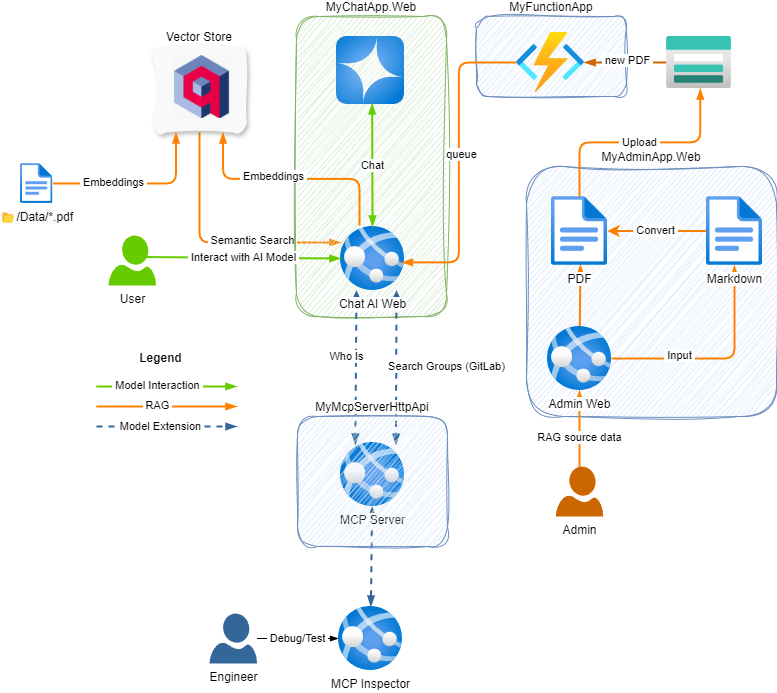

The diagram above was exported from draw.io. Its source (the exported page's mxGraphModel, read from the mxfile embedded in the PNG):
<mxGraphModel dx="1288" dy="980" grid="0" gridSize="10" guides="1" tooltips="1" connect="1" arrows="1" fold="1" page="0" pageScale="1" pageWidth="850" pageHeight="1100" background="#ffffff" math="0" shadow="0">
  <root>
    <mxCell id="0" />
    <mxCell id="1" parent="0" />
    <mxCell id="66" style="edgeStyle=elbowEdgeStyle;html=1;elbow=vertical;strokeColor=#FF8000;strokeWidth=2;endArrow=blockThin;endFill=1;" edge="1" parent="1" source="52" target="4">
      <mxGeometry relative="1" as="geometry">
        <Array as="points">
          <mxPoint x="29" y="236" />
        </Array>
      </mxGeometry>
    </mxCell>
    <mxCell id="67" value="&amp;nbsp;Semantic Search&amp;nbsp;" style="edgeLabel;html=1;align=center;verticalAlign=middle;resizable=0;points=[];" vertex="1" connectable="0" parent="66">
      <mxGeometry x="0.2955" y="2" relative="1" as="geometry">
        <mxPoint as="offset" />
      </mxGeometry>
    </mxCell>
    <mxCell id="52" value="Vector Store" style="whiteSpace=wrap;html=1;verticalAlign=bottom;labelPosition=center;verticalLabelPosition=top;align=center;labelBackgroundColor=none;labelBorderColor=none;textShadow=0;strokeColor=none;rounded=1;glass=0;fillColor=light-dark(#f9f9f9, #1f2f1e);shadow=1;sketch=1;curveFitting=1;jiggle=2;" vertex="1" parent="1">
      <mxGeometry x="-104" y="40" width="94" height="86" as="geometry" />
    </mxCell>
    <mxCell id="48" value="MyFunctionApp" style="whiteSpace=wrap;html=1;verticalAlign=bottom;labelPosition=center;verticalLabelPosition=top;align=center;labelBackgroundColor=none;labelBorderColor=none;textShadow=0;strokeColor=#6c8ebf;rounded=1;glass=0;sketch=1;curveFitting=1;jiggle=2;fillColor=#dae8fc;" parent="1" vertex="1">
      <mxGeometry x="220" y="10" width="150" height="80" as="geometry" />
    </mxCell>
    <mxCell id="46" value="MyChatApp.Web" style="whiteSpace=wrap;html=1;verticalAlign=bottom;labelPosition=center;verticalLabelPosition=top;align=center;labelBackgroundColor=none;labelBorderColor=none;textShadow=0;strokeColor=#82b366;rounded=1;glass=0;sketch=1;curveFitting=1;jiggle=2;fillColor=#d5e8d4;" parent="1" vertex="1">
      <mxGeometry x="40" y="10" width="150" height="300" as="geometry" />
    </mxCell>
    <mxCell id="45" value="MyAdminApp.Web" style="whiteSpace=wrap;html=1;verticalAlign=bottom;labelPosition=center;verticalLabelPosition=top;align=center;labelBackgroundColor=none;labelBorderColor=none;textShadow=0;strokeColor=#6c8ebf;rounded=1;glass=0;sketch=1;curveFitting=1;jiggle=2;fillColor=#dae8fc;" parent="1" vertex="1">
      <mxGeometry x="270" y="160" width="250" height="250" as="geometry" />
    </mxCell>
    <mxCell id="33" style="edgeStyle=none;html=1;endArrow=blockThin;endFill=1;strokeColor=#FF8000;strokeWidth=2;" parent="1" source="32" target="5" edge="1">
      <mxGeometry relative="1" as="geometry" />
    </mxCell>
    <mxCell id="34" value="RAG source data" style="edgeLabel;html=1;align=center;verticalAlign=middle;resizable=0;points=[];" parent="33" vertex="1" connectable="0">
      <mxGeometry x="-0.0408" y="1" relative="1" as="geometry">
        <mxPoint x="1" y="7" as="offset" />
      </mxGeometry>
    </mxCell>
    <mxCell id="31" style="edgeStyle=none;html=1;startArrow=blockThin;startFill=1;endArrow=blockThin;endFill=1;strokeWidth=2;strokeColor=#336699;dashed=1;" parent="1" source="28" target="22" edge="1">
      <mxGeometry relative="1" as="geometry" />
    </mxCell>
    <mxCell id="10" style="edgeStyle=none;html=1;entryX=0.516;entryY=0.986;entryDx=0;entryDy=0;entryPerimeter=0;endArrow=blockThin;endFill=1;strokeColor=#FF8000;strokeWidth=2;" parent="1" source="5" target="8" edge="1">
      <mxGeometry relative="1" as="geometry" />
    </mxCell>
    <mxCell id="25" value="Search Groups (GitLab)" style="edgeStyle=none;html=1;startArrow=block;startFill=1;endArrow=blockThin;endFill=1;strokeWidth=2;strokeColor=#336699;dashed=1;entryX=0.867;entryY=0.034;entryDx=0;entryDy=0;entryPerimeter=0;" parent="1" target="22" edge="1">
      <mxGeometry x="-0.0163" y="50" relative="1" as="geometry">
        <mxPoint x="140" y="284" as="sourcePoint" />
        <mxPoint x="140" y="410" as="targetPoint" />
        <mxPoint as="offset" />
      </mxGeometry>
    </mxCell>
    <mxCell id="2" value="" style="image;aspect=fixed;html=1;points=[];align=center;fontSize=12;image=img/lib/azure2/iot/Function_Apps.svg;" parent="1" vertex="1">
      <mxGeometry x="260" y="26" width="68" height="60" as="geometry" />
    </mxCell>
    <mxCell id="15" style="edgeStyle=none;html=1;endArrow=blockThin;endFill=1;strokeWidth=2;strokeColor=#CC6600;" parent="1" source="3" target="2" edge="1">
      <mxGeometry relative="1" as="geometry">
        <mxPoint x="384.9999999999998" y="56" as="targetPoint" />
      </mxGeometry>
    </mxCell>
    <mxCell id="18" value="&amp;nbsp;new PDF&amp;nbsp;" style="edgeLabel;html=1;align=center;verticalAlign=middle;resizable=0;points=[];" parent="15" vertex="1" connectable="0">
      <mxGeometry x="-0.0332" y="-2" relative="1" as="geometry">
        <mxPoint as="offset" />
      </mxGeometry>
    </mxCell>
    <mxCell id="3" value="" style="image;aspect=fixed;html=1;points=[];align=center;fontSize=12;image=img/lib/azure2/storage/Storage_Accounts.svg;" parent="1" vertex="1">
      <mxGeometry x="410" y="30" width="65" height="52" as="geometry" />
    </mxCell>
    <mxCell id="23" value="Who Is" style="edgeStyle=none;html=1;startArrow=block;startFill=1;endArrow=blockThin;endFill=1;strokeWidth=2;strokeColor=#336699;dashed=1;entryX=0.232;entryY=0.034;entryDx=0;entryDy=0;entryPerimeter=0;" parent="1" target="22" edge="1">
      <mxGeometry x="-0.1429" y="-10" relative="1" as="geometry">
        <mxPoint x="100" y="284" as="sourcePoint" />
        <mxPoint x="100" y="410.0000000000001" as="targetPoint" />
        <mxPoint as="offset" />
      </mxGeometry>
    </mxCell>
    <mxCell id="61" style="edgeStyle=elbowEdgeStyle;html=1;entryX=0.75;entryY=1;entryDx=0;entryDy=0;elbow=vertical;endArrow=blockThin;endFill=1;strokeColor=#FF8000;strokeWidth=2;startArrow=none;startFill=0;" edge="1" parent="1" target="52">
      <mxGeometry relative="1" as="geometry">
        <mxPoint x="103" y="219" as="sourcePoint" />
      </mxGeometry>
    </mxCell>
    <mxCell id="64" value="&lt;span style=&quot;color: rgb(0, 0, 0);&quot;&gt;&amp;nbsp;Embeddings&amp;nbsp;&lt;/span&gt;" style="edgeLabel;html=1;align=center;verticalAlign=middle;resizable=0;points=[];" vertex="1" connectable="0" parent="61">
      <mxGeometry x="0.3225" y="-3" relative="1" as="geometry">
        <mxPoint x="19" as="offset" />
      </mxGeometry>
    </mxCell>
    <mxCell id="4" value="Chat AI Web" style="image;aspect=fixed;html=1;points=[];align=center;fontSize=12;image=img/lib/azure2/compute/App_Services.svg;" parent="1" vertex="1">
      <mxGeometry x="84" y="220" width="64" height="64" as="geometry" />
    </mxCell>
    <mxCell id="13" style="edgeStyle=orthogonalEdgeStyle;html=1;endArrow=blockThin;endFill=1;strokeColor=#FF8000;strokeWidth=2;" parent="1" source="5" target="9" edge="1">
      <mxGeometry relative="1" as="geometry" />
    </mxCell>
    <mxCell id="14" value="&amp;nbsp;Input&amp;nbsp;" style="edgeLabel;html=1;align=center;verticalAlign=middle;resizable=0;points=[];" parent="13" vertex="1" connectable="0">
      <mxGeometry x="-0.3751" y="3" relative="1" as="geometry">
        <mxPoint as="offset" />
      </mxGeometry>
    </mxCell>
    <mxCell id="5" value="Admin Web" style="image;aspect=fixed;html=1;points=[];align=center;fontSize=12;image=img/lib/azure2/compute/App_Services.svg;" parent="1" vertex="1">
      <mxGeometry x="291" y="320" width="64" height="64" as="geometry" />
    </mxCell>
    <mxCell id="7" value="" style="image;aspect=fixed;html=1;points=[];align=center;fontSize=12;image=img/lib/azure2/ai_machine_learning/Azure_OpenAI.svg;" parent="1" vertex="1">
      <mxGeometry x="80" y="30" width="68" height="68" as="geometry" />
    </mxCell>
    <mxCell id="8" value="PDF" style="image;aspect=fixed;html=1;points=[];align=center;fontSize=12;image=img/lib/azure2/general/File.svg;" parent="1" vertex="1">
      <mxGeometry x="295" y="190" width="56.00000000000001" height="69" as="geometry" />
    </mxCell>
    <mxCell id="12" style="edgeStyle=none;html=1;strokeColor=#FF8000;strokeWidth=2;" parent="1" source="9" target="8" edge="1">
      <mxGeometry relative="1" as="geometry" />
    </mxCell>
    <mxCell id="27" value="&amp;nbsp;Convert&amp;nbsp;" style="edgeLabel;html=1;align=center;verticalAlign=middle;resizable=0;points=[];" parent="12" vertex="1" connectable="0">
      <mxGeometry x="0.0375" y="-1" relative="1" as="geometry">
        <mxPoint as="offset" />
      </mxGeometry>
    </mxCell>
    <mxCell id="9" value="Markdown" style="image;aspect=fixed;html=1;points=[];align=center;fontSize=12;image=img/lib/azure2/general/File.svg;" parent="1" vertex="1">
      <mxGeometry x="450" y="190" width="56.00000000000001" height="69" as="geometry" />
    </mxCell>
    <mxCell id="11" value="&amp;nbsp;Upload&amp;nbsp;" style="edgeStyle=elbowEdgeStyle;html=1;entryX=0.52;entryY=1.001;entryDx=0;entryDy=0;entryPerimeter=0;elbow=vertical;endArrow=blockThin;endFill=1;strokeColor=#FF8000;strokeWidth=2;" parent="1" source="8" target="3" edge="1">
      <mxGeometry relative="1" as="geometry" />
    </mxCell>
    <mxCell id="16" style="edgeStyle=elbowEdgeStyle;html=1;entryX=0.959;entryY=0.56;entryDx=0;entryDy=0;entryPerimeter=0;endArrow=blockThin;endFill=1;strokeColor=#FF8000;strokeWidth=2;" parent="1" source="2" target="4" edge="1">
      <mxGeometry relative="1" as="geometry" />
    </mxCell>
    <mxCell id="17" value="queue" style="edgeLabel;html=1;align=center;verticalAlign=middle;resizable=0;points=[];" parent="16" vertex="1" connectable="0">
      <mxGeometry x="-0.0472" y="2" relative="1" as="geometry">
        <mxPoint as="offset" />
      </mxGeometry>
    </mxCell>
    <mxCell id="19" value="Chat" style="edgeStyle=none;html=1;entryX=0.611;entryY=0.984;entryDx=0;entryDy=0;entryPerimeter=0;endArrow=blockThin;endFill=1;strokeColor=#66CC00;strokeWidth=2;startArrow=blockThin;startFill=1;" parent="1" edge="1">
      <mxGeometry relative="1" as="geometry">
        <mxPoint x="116.01673682038594" y="220" as="sourcePoint" />
        <mxPoint x="115.65799999999999" y="96.91199999999992" as="targetPoint" />
      </mxGeometry>
    </mxCell>
    <mxCell id="22" value="MCP Server" style="image;aspect=fixed;html=1;points=[];align=center;fontSize=12;image=img/lib/azure2/compute/App_Services.svg;" parent="1" vertex="1">
      <mxGeometry x="84" y="436" width="64" height="64" as="geometry" />
    </mxCell>
    <mxCell id="28" value="MCP Inspector" style="image;aspect=fixed;html=1;points=[];align=center;fontSize=12;image=img/lib/azure2/compute/App_Services.svg;" parent="1" vertex="1">
      <mxGeometry x="82" y="600" width="64" height="64" as="geometry" />
    </mxCell>
    <mxCell id="30" value="&amp;nbsp;Debug/Test&amp;nbsp;" style="edgeStyle=none;html=1;endArrow=blockThin;endFill=1;" parent="1" source="29" target="28" edge="1">
      <mxGeometry relative="1" as="geometry" />
    </mxCell>
    <mxCell id="29" value="Engineer" style="verticalLabelPosition=bottom;html=1;verticalAlign=top;align=center;strokeColor=none;fillColor=#336699;shape=mxgraph.azure.user;" parent="1" vertex="1">
      <mxGeometry x="-47" y="607" width="47.5" height="50" as="geometry" />
    </mxCell>
    <mxCell id="32" value="Admin" style="verticalLabelPosition=bottom;html=1;verticalAlign=top;align=center;strokeColor=none;fillColor=#CC6600;shape=mxgraph.azure.user;" parent="1" vertex="1">
      <mxGeometry x="299.25" y="460" width="47.5" height="50" as="geometry" />
    </mxCell>
    <mxCell id="36" value="&amp;nbsp;Interact with AI Model&amp;nbsp;" style="edgeStyle=none;html=1;endArrow=blockThin;endFill=1;strokeColor=#66CC00;strokeWidth=2;exitX=0.791;exitY=0.431;exitDx=0;exitDy=0;exitPerimeter=0;" parent="1" edge="1" source="35">
      <mxGeometry relative="1" as="geometry">
        <mxPoint x="-72.5" y="252" as="sourcePoint" />
        <mxPoint x="84.00000000000023" y="252.0000000000001" as="targetPoint" />
      </mxGeometry>
    </mxCell>
    <mxCell id="35" value="User" style="verticalLabelPosition=bottom;html=1;verticalAlign=top;align=center;strokeColor=none;fillColor=#66CC00;shape=mxgraph.azure.user;" parent="1" vertex="1">
      <mxGeometry x="-148" y="229" width="47.5" height="50" as="geometry" />
    </mxCell>
    <mxCell id="37" value="" style="edgeStyle=none;orthogonalLoop=1;jettySize=auto;html=1;strokeColor=#FF8000;strokeWidth=2;endArrow=blockThin;endFill=1;" parent="1" edge="1">
      <mxGeometry width="100" relative="1" as="geometry">
        <mxPoint x="-160" y="400" as="sourcePoint" />
        <mxPoint x="-20" y="400" as="targetPoint" />
        <Array as="points" />
      </mxGeometry>
    </mxCell>
    <mxCell id="38" value="&amp;nbsp;RAG&amp;nbsp;" style="edgeLabel;html=1;align=center;verticalAlign=middle;resizable=0;points=[];" parent="37" vertex="1" connectable="0">
      <mxGeometry x="-0.1283" y="1" relative="1" as="geometry">
        <mxPoint as="offset" />
      </mxGeometry>
    </mxCell>
    <mxCell id="39" value="" style="edgeStyle=none;orthogonalLoop=1;jettySize=auto;html=1;strokeColor=#336699;strokeWidth=2;endArrow=blockThin;endFill=1;dashed=1;" parent="1" edge="1">
      <mxGeometry width="100" relative="1" as="geometry">
        <mxPoint x="-160" y="420" as="sourcePoint" />
        <mxPoint x="-20" y="420" as="targetPoint" />
        <Array as="points" />
      </mxGeometry>
    </mxCell>
    <mxCell id="40" value="&lt;span style=&quot;color: rgb(0, 0, 0);&quot;&gt;&amp;nbsp;Model Extension&amp;nbsp;&lt;/span&gt;" style="edgeLabel;html=1;align=center;verticalAlign=middle;resizable=0;points=[];" parent="39" vertex="1" connectable="0">
      <mxGeometry x="-0.1283" y="1" relative="1" as="geometry">
        <mxPoint x="3" y="1" as="offset" />
      </mxGeometry>
    </mxCell>
    <mxCell id="43" value="" style="edgeStyle=none;orthogonalLoop=1;jettySize=auto;html=1;strokeColor=#66CC00;strokeWidth=2;endArrow=blockThin;endFill=1;" parent="1" edge="1">
      <mxGeometry width="100" relative="1" as="geometry">
        <mxPoint x="-160" y="380" as="sourcePoint" />
        <mxPoint x="-20" y="380" as="targetPoint" />
        <Array as="points" />
      </mxGeometry>
    </mxCell>
    <mxCell id="44" value="&amp;nbsp;Model Interaction&amp;nbsp;" style="edgeLabel;html=1;align=center;verticalAlign=middle;resizable=0;points=[];" parent="43" vertex="1" connectable="0">
      <mxGeometry x="-0.1283" y="1" relative="1" as="geometry">
        <mxPoint as="offset" />
      </mxGeometry>
    </mxCell>
    <mxCell id="49" value="Legend" style="text;html=1;align=center;verticalAlign=middle;resizable=0;points=[];autosize=1;strokeColor=none;fillColor=none;fontStyle=1" parent="1" vertex="1">
      <mxGeometry x="-125.25" y="339" width="58" height="26" as="geometry" />
    </mxCell>
    <mxCell id="50" value="" style="shape=image;verticalLabelPosition=bottom;labelBackgroundColor=default;verticalAlign=top;aspect=fixed;imageAspect=0;image=data:image/png,(base64 omitted: 20764 chars);" vertex="1" parent="1">
      <mxGeometry x="-84" y="49" width="58.74" height="63" as="geometry" />
    </mxCell>
    <mxCell id="60" style="edgeStyle=orthogonalEdgeStyle;html=1;entryX=0.25;entryY=1;entryDx=0;entryDy=0;endArrow=blockThin;endFill=1;strokeColor=#FF8000;strokeWidth=2;" edge="1" parent="1" source="58" target="52">
      <mxGeometry relative="1" as="geometry" />
    </mxCell>
    <mxCell id="65" value="&amp;nbsp;Embeddings&amp;nbsp;" style="edgeLabel;html=1;align=center;verticalAlign=middle;resizable=0;points=[];" vertex="1" connectable="0" parent="60">
      <mxGeometry x="-0.313" y="1" relative="1" as="geometry">
        <mxPoint as="offset" />
      </mxGeometry>
    </mxCell>
    <mxCell id="58" value="&lt;span style=&quot;color: rgb(0, 0, 0); background-color: rgb(251, 251, 251);&quot;&gt;📂/Data/*.pdf&lt;/span&gt;" style="image;aspect=fixed;html=1;points=[];align=center;fontSize=12;image=img/lib/azure2/general/File.svg;" vertex="1" parent="1">
      <mxGeometry x="-236" y="157" width="32.46" height="40" as="geometry" />
    </mxCell>
    <mxCell id="47" value="&lt;span style=&quot;background-color: light-dark(#ffffff, var(--ge-dark-color, #121212));&quot;&gt;MyMcpServerHttpApi&lt;/span&gt;" style="whiteSpace=wrap;html=1;verticalAlign=bottom;labelPosition=center;verticalLabelPosition=top;align=center;labelBackgroundColor=none;labelBorderColor=none;textShadow=0;strokeColor=#6c8ebf;rounded=1;glass=0;sketch=1;curveFitting=1;jiggle=2;fillColor=#dae8fc;" parent="1" vertex="1">
      <mxGeometry x="41" y="410" width="150" height="130" as="geometry" />
    </mxCell>
  </root>
</mxGraphModel>